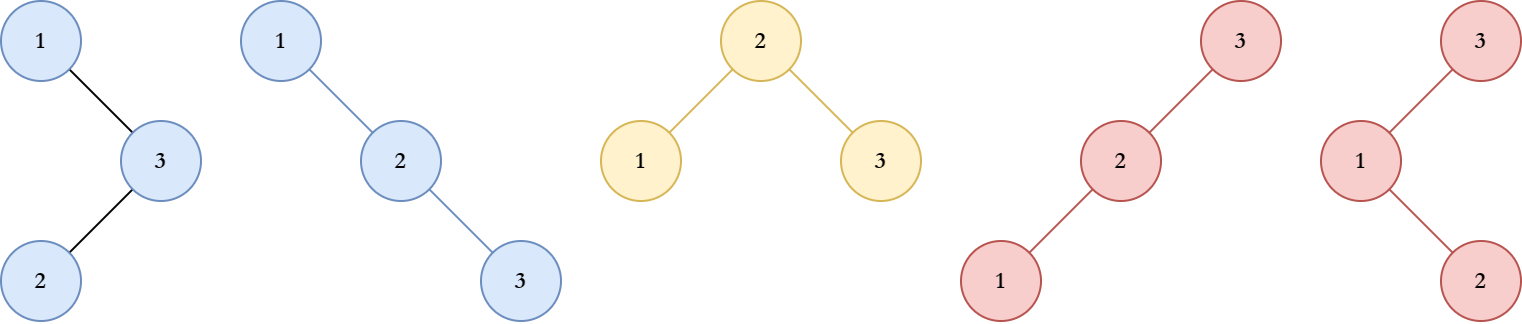

The diagram above was exported from draw.io. Its source (the exported page's mxGraphModel, read from the mxfile embedded in the PNG):
<mxGraphModel dx="920" dy="567" grid="1" gridSize="10" guides="1" tooltips="1" connect="1" arrows="1" fold="1" page="0" pageScale="1" pageWidth="827" pageHeight="1169" math="0" shadow="0">
  <root>
    <mxCell id="0" />
    <mxCell id="1" parent="0" />
    <mxCell id="RKvIrfvhjah11R-1PPuI-4" style="rounded=0;orthogonalLoop=1;jettySize=auto;html=1;exitX=1;exitY=1;exitDx=0;exitDy=0;entryX=0;entryY=0;entryDx=0;entryDy=0;fontFamily=Garamond;endArrow=none;endFill=0;" edge="1" parent="1" source="RKvIrfvhjah11R-1PPuI-1" target="RKvIrfvhjah11R-1PPuI-2">
      <mxGeometry relative="1" as="geometry" />
    </mxCell>
    <mxCell id="RKvIrfvhjah11R-1PPuI-1" value="1" style="ellipse;whiteSpace=wrap;html=1;aspect=fixed;fontFamily=Garamond;fontStyle=1;fillColor=#dae8fc;strokeColor=#6c8ebf;" vertex="1" parent="1">
      <mxGeometry x="160" y="80" width="40" height="40" as="geometry" />
    </mxCell>
    <mxCell id="RKvIrfvhjah11R-1PPuI-5" style="edgeStyle=none;rounded=0;orthogonalLoop=1;jettySize=auto;html=1;exitX=0;exitY=1;exitDx=0;exitDy=0;entryX=1;entryY=0;entryDx=0;entryDy=0;fontFamily=Garamond;endArrow=none;endFill=0;" edge="1" parent="1" source="RKvIrfvhjah11R-1PPuI-2" target="RKvIrfvhjah11R-1PPuI-3">
      <mxGeometry relative="1" as="geometry" />
    </mxCell>
    <mxCell id="RKvIrfvhjah11R-1PPuI-2" value="3" style="ellipse;whiteSpace=wrap;html=1;aspect=fixed;fontFamily=Garamond;fontStyle=1;fillColor=#dae8fc;strokeColor=#6c8ebf;" vertex="1" parent="1">
      <mxGeometry x="220" y="140" width="40" height="40" as="geometry" />
    </mxCell>
    <mxCell id="RKvIrfvhjah11R-1PPuI-3" value="2" style="ellipse;whiteSpace=wrap;html=1;aspect=fixed;fontFamily=Garamond;fontStyle=1;fillColor=#dae8fc;strokeColor=#6c8ebf;" vertex="1" parent="1">
      <mxGeometry x="160" y="200" width="40" height="40" as="geometry" />
    </mxCell>
    <mxCell id="RKvIrfvhjah11R-1PPuI-6" style="rounded=0;orthogonalLoop=1;jettySize=auto;html=1;exitX=1;exitY=1;exitDx=0;exitDy=0;entryX=0;entryY=0;entryDx=0;entryDy=0;fontFamily=Garamond;endArrow=none;endFill=0;fillColor=#dae8fc;strokeColor=#6c8ebf;" edge="1" parent="1" source="RKvIrfvhjah11R-1PPuI-7" target="RKvIrfvhjah11R-1PPuI-8">
      <mxGeometry relative="1" as="geometry" />
    </mxCell>
    <mxCell id="RKvIrfvhjah11R-1PPuI-7" value="1" style="ellipse;whiteSpace=wrap;html=1;aspect=fixed;fontFamily=Garamond;fontStyle=1;fillColor=#dae8fc;strokeColor=#6c8ebf;" vertex="1" parent="1">
      <mxGeometry x="280" y="80" width="40" height="40" as="geometry" />
    </mxCell>
    <mxCell id="RKvIrfvhjah11R-1PPuI-10" style="edgeStyle=none;rounded=0;orthogonalLoop=1;jettySize=auto;html=1;exitX=1;exitY=1;exitDx=0;exitDy=0;entryX=0;entryY=0;entryDx=0;entryDy=0;fontFamily=Garamond;endArrow=none;endFill=0;fillColor=#dae8fc;strokeColor=#6c8ebf;" edge="1" parent="1" source="RKvIrfvhjah11R-1PPuI-8" target="RKvIrfvhjah11R-1PPuI-9">
      <mxGeometry relative="1" as="geometry" />
    </mxCell>
    <mxCell id="RKvIrfvhjah11R-1PPuI-8" value="2" style="ellipse;whiteSpace=wrap;html=1;aspect=fixed;fontFamily=Garamond;fontStyle=1;fillColor=#dae8fc;strokeColor=#6c8ebf;" vertex="1" parent="1">
      <mxGeometry x="340" y="140" width="40" height="40" as="geometry" />
    </mxCell>
    <mxCell id="RKvIrfvhjah11R-1PPuI-9" value="3" style="ellipse;whiteSpace=wrap;html=1;aspect=fixed;fontFamily=Garamond;fontStyle=1;fillColor=#dae8fc;strokeColor=#6c8ebf;" vertex="1" parent="1">
      <mxGeometry x="400" y="200" width="40" height="40" as="geometry" />
    </mxCell>
    <mxCell id="RKvIrfvhjah11R-1PPuI-11" style="rounded=0;orthogonalLoop=1;jettySize=auto;html=1;exitX=1;exitY=1;exitDx=0;exitDy=0;entryX=0;entryY=0;entryDx=0;entryDy=0;fontFamily=Garamond;endArrow=none;endFill=0;fillColor=#fff2cc;strokeColor=#d6b656;" edge="1" parent="1" source="RKvIrfvhjah11R-1PPuI-12" target="RKvIrfvhjah11R-1PPuI-14">
      <mxGeometry relative="1" as="geometry" />
    </mxCell>
    <mxCell id="RKvIrfvhjah11R-1PPuI-16" style="edgeStyle=none;rounded=0;orthogonalLoop=1;jettySize=auto;html=1;exitX=0;exitY=1;exitDx=0;exitDy=0;entryX=1;entryY=0;entryDx=0;entryDy=0;fontFamily=Garamond;endArrow=none;endFill=0;fillColor=#fff2cc;strokeColor=#d6b656;" edge="1" parent="1" source="RKvIrfvhjah11R-1PPuI-12" target="RKvIrfvhjah11R-1PPuI-15">
      <mxGeometry relative="1" as="geometry" />
    </mxCell>
    <mxCell id="RKvIrfvhjah11R-1PPuI-12" value="2" style="ellipse;whiteSpace=wrap;html=1;aspect=fixed;fontFamily=Garamond;fontStyle=1;fillColor=#fff2cc;strokeColor=#d6b656;" vertex="1" parent="1">
      <mxGeometry x="520" y="80" width="40" height="40" as="geometry" />
    </mxCell>
    <mxCell id="RKvIrfvhjah11R-1PPuI-14" value="3" style="ellipse;whiteSpace=wrap;html=1;aspect=fixed;fontFamily=Garamond;fontStyle=1;fillColor=#fff2cc;strokeColor=#d6b656;" vertex="1" parent="1">
      <mxGeometry x="580" y="140" width="40" height="40" as="geometry" />
    </mxCell>
    <mxCell id="RKvIrfvhjah11R-1PPuI-15" value="1" style="ellipse;whiteSpace=wrap;html=1;aspect=fixed;fontFamily=Garamond;fontStyle=1;fillColor=#fff2cc;strokeColor=#d6b656;" vertex="1" parent="1">
      <mxGeometry x="460" y="140" width="40" height="40" as="geometry" />
    </mxCell>
    <mxCell id="RKvIrfvhjah11R-1PPuI-17" style="edgeStyle=none;rounded=0;orthogonalLoop=1;jettySize=auto;html=1;exitX=0;exitY=1;exitDx=0;exitDy=0;entryX=1;entryY=0;entryDx=0;entryDy=0;fontFamily=Garamond;endArrow=none;endFill=0;fillColor=#f8cecc;strokeColor=#b85450;" edge="1" parent="1" source="RKvIrfvhjah11R-1PPuI-18" target="RKvIrfvhjah11R-1PPuI-19">
      <mxGeometry relative="1" as="geometry" />
    </mxCell>
    <mxCell id="RKvIrfvhjah11R-1PPuI-18" value="3" style="ellipse;whiteSpace=wrap;html=1;aspect=fixed;fontFamily=Garamond;fontStyle=1;fillColor=#f8cecc;strokeColor=#b85450;" vertex="1" parent="1">
      <mxGeometry x="760" y="80" width="40" height="40" as="geometry" />
    </mxCell>
    <mxCell id="RKvIrfvhjah11R-1PPuI-21" style="edgeStyle=none;rounded=0;orthogonalLoop=1;jettySize=auto;html=1;exitX=0;exitY=1;exitDx=0;exitDy=0;entryX=1;entryY=0;entryDx=0;entryDy=0;fontFamily=Garamond;endArrow=none;endFill=0;fillColor=#f8cecc;strokeColor=#b85450;" edge="1" parent="1" source="RKvIrfvhjah11R-1PPuI-19" target="RKvIrfvhjah11R-1PPuI-20">
      <mxGeometry relative="1" as="geometry" />
    </mxCell>
    <mxCell id="RKvIrfvhjah11R-1PPuI-19" value="2" style="ellipse;whiteSpace=wrap;html=1;aspect=fixed;fontFamily=Garamond;fontStyle=1;fillColor=#f8cecc;strokeColor=#b85450;" vertex="1" parent="1">
      <mxGeometry x="700" y="140" width="40" height="40" as="geometry" />
    </mxCell>
    <mxCell id="RKvIrfvhjah11R-1PPuI-20" value="1" style="ellipse;whiteSpace=wrap;html=1;aspect=fixed;fontFamily=Garamond;fontStyle=1;fillColor=#f8cecc;strokeColor=#b85450;" vertex="1" parent="1">
      <mxGeometry x="640" y="200" width="40" height="40" as="geometry" />
    </mxCell>
    <mxCell id="RKvIrfvhjah11R-1PPuI-22" style="edgeStyle=none;rounded=0;orthogonalLoop=1;jettySize=auto;html=1;exitX=0;exitY=1;exitDx=0;exitDy=0;entryX=1;entryY=0;entryDx=0;entryDy=0;fontFamily=Garamond;endArrow=none;endFill=0;fillColor=#f8cecc;strokeColor=#b85450;" edge="1" parent="1" source="RKvIrfvhjah11R-1PPuI-23" target="RKvIrfvhjah11R-1PPuI-25">
      <mxGeometry relative="1" as="geometry" />
    </mxCell>
    <mxCell id="RKvIrfvhjah11R-1PPuI-23" value="3" style="ellipse;whiteSpace=wrap;html=1;aspect=fixed;fontFamily=Garamond;fontStyle=1;fillColor=#f8cecc;strokeColor=#b85450;" vertex="1" parent="1">
      <mxGeometry x="880" y="80" width="40" height="40" as="geometry" />
    </mxCell>
    <mxCell id="RKvIrfvhjah11R-1PPuI-24" style="edgeStyle=none;rounded=0;orthogonalLoop=1;jettySize=auto;html=1;exitX=1;exitY=1;exitDx=0;exitDy=0;entryX=0;entryY=0;entryDx=0;entryDy=0;fontFamily=Garamond;endArrow=none;endFill=0;fillColor=#f8cecc;strokeColor=#b85450;" edge="1" parent="1" source="RKvIrfvhjah11R-1PPuI-25" target="RKvIrfvhjah11R-1PPuI-26">
      <mxGeometry relative="1" as="geometry" />
    </mxCell>
    <mxCell id="RKvIrfvhjah11R-1PPuI-25" value="1" style="ellipse;whiteSpace=wrap;html=1;aspect=fixed;fontFamily=Garamond;fontStyle=1;fillColor=#f8cecc;strokeColor=#b85450;" vertex="1" parent="1">
      <mxGeometry x="820" y="140" width="40" height="40" as="geometry" />
    </mxCell>
    <mxCell id="RKvIrfvhjah11R-1PPuI-26" value="2" style="ellipse;whiteSpace=wrap;html=1;aspect=fixed;fontFamily=Garamond;fontStyle=1;fillColor=#f8cecc;strokeColor=#b85450;" vertex="1" parent="1">
      <mxGeometry x="880" y="200" width="40" height="40" as="geometry" />
    </mxCell>
  </root>
</mxGraphModel>